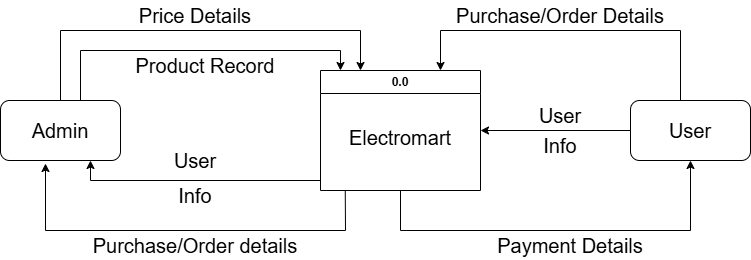

The diagram above was exported from draw.io. Its source (the exported page's mxGraphModel, read from the mxfile embedded in the PNG):
<mxGraphModel dx="1426" dy="777" grid="0" gridSize="10" guides="1" tooltips="1" connect="1" arrows="1" fold="1" page="1" pageScale="1" pageWidth="850" pageHeight="1100" math="0" shadow="0">
  <root>
    <mxCell id="0" />
    <mxCell id="1" parent="0" />
    <mxCell id="vUwMl3gh72S1fXluPv9f-1" value="0.0" style="swimlane;whiteSpace=wrap;html=1;" parent="1" vertex="1">
      <mxGeometry x="360" y="400" width="160" height="120" as="geometry" />
    </mxCell>
    <mxCell id="vUwMl3gh72S1fXluPv9f-4" value="&lt;font style=&quot;font-size: 20px;&quot;&gt;Electromart&lt;/font&gt;&lt;div&gt;&lt;br&gt;&lt;/div&gt;" style="text;html=1;align=center;verticalAlign=middle;whiteSpace=wrap;rounded=0;" parent="vUwMl3gh72S1fXluPv9f-1" vertex="1">
      <mxGeometry x="15" y="30" width="130" height="90" as="geometry" />
    </mxCell>
    <mxCell id="vUwMl3gh72S1fXluPv9f-5" value="" style="rounded=1;whiteSpace=wrap;html=1;" parent="1" vertex="1">
      <mxGeometry x="40" y="430" width="120" height="60" as="geometry" />
    </mxCell>
    <mxCell id="vUwMl3gh72S1fXluPv9f-6" value="&lt;font style=&quot;font-size: 20px;&quot;&gt;Admin&lt;/font&gt;" style="text;html=1;align=center;verticalAlign=middle;whiteSpace=wrap;rounded=0;" parent="1" vertex="1">
      <mxGeometry x="70" y="445" width="60" height="30" as="geometry" />
    </mxCell>
    <mxCell id="vUwMl3gh72S1fXluPv9f-7" value="" style="rounded=1;whiteSpace=wrap;html=1;" parent="1" vertex="1">
      <mxGeometry x="670" y="430" width="120" height="60" as="geometry" />
    </mxCell>
    <mxCell id="vUwMl3gh72S1fXluPv9f-8" value="&lt;font style=&quot;font-size: 20px;&quot;&gt;User&lt;/font&gt;" style="text;html=1;align=center;verticalAlign=middle;whiteSpace=wrap;rounded=0;" parent="1" vertex="1">
      <mxGeometry x="700" y="445" width="60" height="30" as="geometry" />
    </mxCell>
    <mxCell id="vUwMl3gh72S1fXluPv9f-9" value="" style="endArrow=classic;html=1;rounded=0;entryX=0.25;entryY=0;entryDx=0;entryDy=0;" parent="1" target="vUwMl3gh72S1fXluPv9f-1" edge="1">
      <mxGeometry width="50" height="50" relative="1" as="geometry">
        <mxPoint x="100" y="430" as="sourcePoint" />
        <mxPoint x="400" y="360" as="targetPoint" />
        <Array as="points">
          <mxPoint x="100" y="360" />
          <mxPoint x="400" y="360" />
        </Array>
      </mxGeometry>
    </mxCell>
    <mxCell id="vUwMl3gh72S1fXluPv9f-10" value="&lt;font style=&quot;font-size: 20px;&quot;&gt;Price Details&lt;/font&gt;" style="text;html=1;align=center;verticalAlign=middle;whiteSpace=wrap;rounded=0;" parent="1" vertex="1">
      <mxGeometry x="170" y="330" width="130" height="30" as="geometry" />
    </mxCell>
    <mxCell id="vUwMl3gh72S1fXluPv9f-11" value="" style="endArrow=classic;html=1;rounded=0;entryX=0.125;entryY=0;entryDx=0;entryDy=0;entryPerimeter=0;" parent="1" target="vUwMl3gh72S1fXluPv9f-1" edge="1">
      <mxGeometry width="50" height="50" relative="1" as="geometry">
        <mxPoint x="120" y="430" as="sourcePoint" />
        <mxPoint x="380" y="380" as="targetPoint" />
        <Array as="points">
          <mxPoint x="120" y="380" />
          <mxPoint x="380" y="380" />
        </Array>
      </mxGeometry>
    </mxCell>
    <mxCell id="vUwMl3gh72S1fXluPv9f-12" value="&lt;font style=&quot;font-size: 20px;&quot;&gt;Product Record&lt;/font&gt;" style="text;html=1;align=center;verticalAlign=middle;whiteSpace=wrap;rounded=0;" parent="1" vertex="1">
      <mxGeometry x="170" y="380" width="150" height="30" as="geometry" />
    </mxCell>
    <mxCell id="vUwMl3gh72S1fXluPv9f-13" value="" style="endArrow=classic;html=1;rounded=0;entryX=1;entryY=0.5;entryDx=0;entryDy=0;exitX=0;exitY=0.5;exitDx=0;exitDy=0;" parent="1" source="vUwMl3gh72S1fXluPv9f-7" target="vUwMl3gh72S1fXluPv9f-1" edge="1">
      <mxGeometry width="50" height="50" relative="1" as="geometry">
        <mxPoint x="600" y="470" as="sourcePoint" />
        <mxPoint x="650" y="420" as="targetPoint" />
      </mxGeometry>
    </mxCell>
    <mxCell id="vUwMl3gh72S1fXluPv9f-14" value="&lt;font style=&quot;font-size: 20px;&quot;&gt;User&lt;/font&gt;" style="text;html=1;align=center;verticalAlign=middle;whiteSpace=wrap;rounded=0;" parent="1" vertex="1">
      <mxGeometry x="570" y="430" width="60" height="30" as="geometry" />
    </mxCell>
    <mxCell id="vUwMl3gh72S1fXluPv9f-15" value="&lt;font style=&quot;font-size: 20px;&quot;&gt;Info&lt;/font&gt;" style="text;html=1;align=center;verticalAlign=middle;whiteSpace=wrap;rounded=0;" parent="1" vertex="1">
      <mxGeometry x="570" y="460" width="60" height="30" as="geometry" />
    </mxCell>
    <mxCell id="vUwMl3gh72S1fXluPv9f-16" value="" style="endArrow=classic;html=1;rounded=0;entryX=0.75;entryY=0;entryDx=0;entryDy=0;" parent="1" target="vUwMl3gh72S1fXluPv9f-1" edge="1">
      <mxGeometry width="50" height="50" relative="1" as="geometry">
        <mxPoint x="720" y="430" as="sourcePoint" />
        <mxPoint x="480" y="360" as="targetPoint" />
        <Array as="points">
          <mxPoint x="720" y="360" />
          <mxPoint x="480" y="360" />
        </Array>
      </mxGeometry>
    </mxCell>
    <mxCell id="vUwMl3gh72S1fXluPv9f-17" value="&lt;font style=&quot;font-size: 20px;&quot;&gt;Purchase/Order Details&lt;/font&gt;" style="text;html=1;align=center;verticalAlign=middle;whiteSpace=wrap;rounded=0;" parent="1" vertex="1">
      <mxGeometry x="495" y="330" width="210" height="30" as="geometry" />
    </mxCell>
    <mxCell id="vUwMl3gh72S1fXluPv9f-18" value="" style="endArrow=classic;html=1;rounded=0;exitX=0.575;exitY=1.061;exitDx=0;exitDy=0;exitPerimeter=0;entryX=0.375;entryY=1.05;entryDx=0;entryDy=0;entryPerimeter=0;" parent="1" target="vUwMl3gh72S1fXluPv9f-5" edge="1">
      <mxGeometry width="50" height="50" relative="1" as="geometry">
        <mxPoint x="384.75" y="520.0000000000001" as="sourcePoint" />
        <mxPoint x="85.25" y="546.34" as="targetPoint" />
        <Array as="points">
          <mxPoint x="385" y="560" />
          <mxPoint x="85" y="560" />
        </Array>
      </mxGeometry>
    </mxCell>
    <mxCell id="vUwMl3gh72S1fXluPv9f-19" value="&lt;font style=&quot;font-size: 20px;&quot;&gt;Payment Details&lt;/font&gt;" style="text;html=1;align=center;verticalAlign=middle;whiteSpace=wrap;rounded=0;" parent="1" vertex="1">
      <mxGeometry x="530" y="560" width="160" height="30" as="geometry" />
    </mxCell>
    <mxCell id="vUwMl3gh72S1fXluPv9f-20" value="&lt;font style=&quot;font-size: 20px;&quot;&gt;Purchase/Order details&lt;/font&gt;" style="text;html=1;align=center;verticalAlign=middle;whiteSpace=wrap;rounded=0;" parent="1" vertex="1">
      <mxGeometry x="110" y="560" width="250" height="30" as="geometry" />
    </mxCell>
    <mxCell id="vUwMl3gh72S1fXluPv9f-21" value="" style="endArrow=classic;html=1;rounded=0;entryX=0.75;entryY=1;entryDx=0;entryDy=0;" parent="1" target="vUwMl3gh72S1fXluPv9f-5" edge="1">
      <mxGeometry width="50" height="50" relative="1" as="geometry">
        <mxPoint x="360" y="510" as="sourcePoint" />
        <mxPoint x="130" y="510" as="targetPoint" />
        <Array as="points">
          <mxPoint x="130" y="510" />
        </Array>
      </mxGeometry>
    </mxCell>
    <mxCell id="vUwMl3gh72S1fXluPv9f-22" value="&lt;font style=&quot;font-size: 20px;&quot;&gt;User&lt;/font&gt;" style="text;html=1;align=center;verticalAlign=middle;whiteSpace=wrap;rounded=0;" parent="1" vertex="1">
      <mxGeometry x="205" y="475" width="60" height="30" as="geometry" />
    </mxCell>
    <mxCell id="vUwMl3gh72S1fXluPv9f-23" value="&lt;font style=&quot;font-size: 20px;&quot;&gt;Info&lt;/font&gt;" style="text;html=1;align=center;verticalAlign=middle;whiteSpace=wrap;rounded=0;" parent="1" vertex="1">
      <mxGeometry x="205" y="510" width="60" height="30" as="geometry" />
    </mxCell>
    <mxCell id="vUwMl3gh72S1fXluPv9f-24" value="" style="endArrow=classic;html=1;rounded=0;exitX=0.5;exitY=1;exitDx=0;exitDy=0;" parent="1" source="vUwMl3gh72S1fXluPv9f-4" edge="1">
      <mxGeometry width="50" height="50" relative="1" as="geometry">
        <mxPoint x="440" y="560" as="sourcePoint" />
        <mxPoint x="730" y="490" as="targetPoint" />
        <Array as="points">
          <mxPoint x="440" y="560" />
          <mxPoint x="730" y="560" />
        </Array>
      </mxGeometry>
    </mxCell>
  </root>
</mxGraphModel>